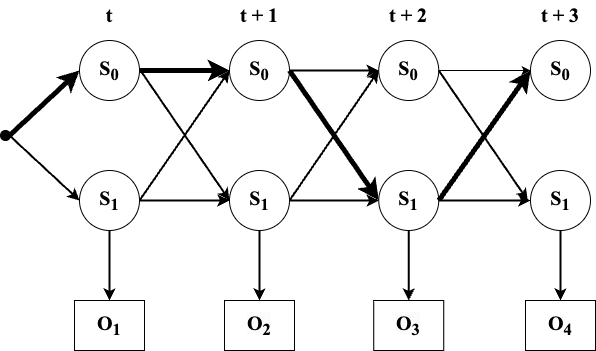

The diagram above was exported from draw.io. Its source (the exported page's mxGraphModel, read from the mxfile embedded in the PNG):
<mxGraphModel dx="954" dy="727" grid="1" gridSize="10" guides="1" tooltips="1" connect="1" arrows="1" fold="1" page="1" pageScale="1" pageWidth="827" pageHeight="1169" math="0" shadow="0">
  <root>
    <mxCell id="0" />
    <mxCell id="1" parent="0" />
    <mxCell id="eINSpPjcZvJGHS13PBU4-19" value="" style="edgeStyle=orthogonalEdgeStyle;rounded=0;orthogonalLoop=1;jettySize=auto;html=1;strokeWidth=5;" edge="1" parent="1" source="eINSpPjcZvJGHS13PBU4-1" target="eINSpPjcZvJGHS13PBU4-3">
      <mxGeometry relative="1" as="geometry" />
    </mxCell>
    <mxCell id="eINSpPjcZvJGHS13PBU4-1" value="&lt;font style=&quot;font-size: 20px;&quot; face=&quot;Times New Roman&quot;&gt;&lt;b style=&quot;&quot;&gt;S&lt;sub&gt;0&lt;/sub&gt;&lt;/b&gt;&lt;/font&gt;" style="ellipse;whiteSpace=wrap;html=1;aspect=fixed;" vertex="1" parent="1">
      <mxGeometry x="194" y="70" width="60" height="60" as="geometry" />
    </mxCell>
    <mxCell id="eINSpPjcZvJGHS13PBU4-15" value="" style="edgeStyle=orthogonalEdgeStyle;rounded=0;orthogonalLoop=1;jettySize=auto;html=1;strokeWidth=2;" edge="1" parent="1" source="eINSpPjcZvJGHS13PBU4-2" target="eINSpPjcZvJGHS13PBU4-11">
      <mxGeometry relative="1" as="geometry" />
    </mxCell>
    <mxCell id="eINSpPjcZvJGHS13PBU4-22" value="" style="edgeStyle=orthogonalEdgeStyle;rounded=0;orthogonalLoop=1;jettySize=auto;html=1;strokeWidth=2;" edge="1" parent="1" source="eINSpPjcZvJGHS13PBU4-2" target="eINSpPjcZvJGHS13PBU4-4">
      <mxGeometry relative="1" as="geometry" />
    </mxCell>
    <mxCell id="eINSpPjcZvJGHS13PBU4-2" value="&lt;font style=&quot;font-size: 20px;&quot; face=&quot;Times New Roman&quot;&gt;&lt;b style=&quot;&quot;&gt;S&lt;sub&gt;1&lt;/sub&gt;&lt;/b&gt;&lt;/font&gt;" style="ellipse;whiteSpace=wrap;html=1;aspect=fixed;" vertex="1" parent="1">
      <mxGeometry x="194" y="200" width="60" height="60" as="geometry" />
    </mxCell>
    <mxCell id="eINSpPjcZvJGHS13PBU4-20" value="" style="edgeStyle=orthogonalEdgeStyle;rounded=0;orthogonalLoop=1;jettySize=auto;html=1;strokeWidth=2;" edge="1" parent="1" source="eINSpPjcZvJGHS13PBU4-3" target="eINSpPjcZvJGHS13PBU4-5">
      <mxGeometry relative="1" as="geometry" />
    </mxCell>
    <mxCell id="eINSpPjcZvJGHS13PBU4-3" value="&lt;font style=&quot;font-size: 20px;&quot; face=&quot;Times New Roman&quot;&gt;&lt;b style=&quot;&quot;&gt;S&lt;sub&gt;0&lt;/sub&gt;&lt;/b&gt;&lt;/font&gt;" style="ellipse;whiteSpace=wrap;html=1;aspect=fixed;" vertex="1" parent="1">
      <mxGeometry x="344" y="70" width="60" height="60" as="geometry" />
    </mxCell>
    <mxCell id="eINSpPjcZvJGHS13PBU4-16" value="" style="edgeStyle=orthogonalEdgeStyle;rounded=0;orthogonalLoop=1;jettySize=auto;html=1;strokeWidth=2;" edge="1" parent="1" source="eINSpPjcZvJGHS13PBU4-4" target="eINSpPjcZvJGHS13PBU4-12">
      <mxGeometry relative="1" as="geometry" />
    </mxCell>
    <mxCell id="eINSpPjcZvJGHS13PBU4-23" value="" style="edgeStyle=orthogonalEdgeStyle;rounded=0;orthogonalLoop=1;jettySize=auto;html=1;strokeWidth=2;" edge="1" parent="1" source="eINSpPjcZvJGHS13PBU4-4" target="eINSpPjcZvJGHS13PBU4-6">
      <mxGeometry relative="1" as="geometry" />
    </mxCell>
    <mxCell id="eINSpPjcZvJGHS13PBU4-4" value="&lt;font style=&quot;font-size: 20px;&quot; face=&quot;Times New Roman&quot;&gt;&lt;b style=&quot;&quot;&gt;S&lt;sub&gt;1&lt;/sub&gt;&lt;/b&gt;&lt;/font&gt;" style="ellipse;whiteSpace=wrap;html=1;aspect=fixed;" vertex="1" parent="1">
      <mxGeometry x="344" y="200" width="60" height="60" as="geometry" />
    </mxCell>
    <mxCell id="eINSpPjcZvJGHS13PBU4-21" value="" style="edgeStyle=orthogonalEdgeStyle;rounded=0;orthogonalLoop=1;jettySize=auto;html=1;" edge="1" parent="1" source="eINSpPjcZvJGHS13PBU4-5" target="eINSpPjcZvJGHS13PBU4-7">
      <mxGeometry relative="1" as="geometry" />
    </mxCell>
    <mxCell id="eINSpPjcZvJGHS13PBU4-5" value="&lt;font style=&quot;font-size: 20px;&quot; face=&quot;Times New Roman&quot;&gt;&lt;b style=&quot;&quot;&gt;S&lt;sub&gt;0&lt;/sub&gt;&lt;/b&gt;&lt;/font&gt;" style="ellipse;whiteSpace=wrap;html=1;aspect=fixed;" vertex="1" parent="1">
      <mxGeometry x="493.25" y="70" width="60" height="60" as="geometry" />
    </mxCell>
    <mxCell id="eINSpPjcZvJGHS13PBU4-17" value="" style="edgeStyle=orthogonalEdgeStyle;rounded=0;orthogonalLoop=1;jettySize=auto;html=1;strokeWidth=2;" edge="1" parent="1" source="eINSpPjcZvJGHS13PBU4-6" target="eINSpPjcZvJGHS13PBU4-13">
      <mxGeometry relative="1" as="geometry" />
    </mxCell>
    <mxCell id="eINSpPjcZvJGHS13PBU4-24" value="" style="edgeStyle=orthogonalEdgeStyle;rounded=0;orthogonalLoop=1;jettySize=auto;html=1;strokeWidth=2;" edge="1" parent="1" source="eINSpPjcZvJGHS13PBU4-6" target="eINSpPjcZvJGHS13PBU4-8">
      <mxGeometry relative="1" as="geometry" />
    </mxCell>
    <mxCell id="eINSpPjcZvJGHS13PBU4-6" value="&lt;font style=&quot;font-size: 20px;&quot; face=&quot;Times New Roman&quot;&gt;&lt;b style=&quot;&quot;&gt;S&lt;sub&gt;1&lt;/sub&gt;&lt;/b&gt;&lt;/font&gt;" style="ellipse;whiteSpace=wrap;html=1;aspect=fixed;" vertex="1" parent="1">
      <mxGeometry x="493.25" y="200" width="60" height="60" as="geometry" />
    </mxCell>
    <mxCell id="eINSpPjcZvJGHS13PBU4-7" value="&lt;font style=&quot;font-size: 20px;&quot; face=&quot;Times New Roman&quot;&gt;&lt;b style=&quot;&quot;&gt;S&lt;sub&gt;0&lt;/sub&gt;&lt;/b&gt;&lt;/font&gt;" style="ellipse;whiteSpace=wrap;html=1;aspect=fixed;" vertex="1" parent="1">
      <mxGeometry x="645" y="70" width="60" height="60" as="geometry" />
    </mxCell>
    <mxCell id="eINSpPjcZvJGHS13PBU4-18" value="" style="edgeStyle=orthogonalEdgeStyle;rounded=0;orthogonalLoop=1;jettySize=auto;html=1;strokeWidth=2;" edge="1" parent="1" source="eINSpPjcZvJGHS13PBU4-8" target="eINSpPjcZvJGHS13PBU4-14">
      <mxGeometry relative="1" as="geometry" />
    </mxCell>
    <mxCell id="eINSpPjcZvJGHS13PBU4-8" value="&lt;font style=&quot;font-size: 20px;&quot; face=&quot;Times New Roman&quot;&gt;&lt;b style=&quot;&quot;&gt;S&lt;sub&gt;1&lt;/sub&gt;&lt;/b&gt;&lt;/font&gt;" style="ellipse;whiteSpace=wrap;html=1;aspect=fixed;" vertex="1" parent="1">
      <mxGeometry x="645" y="200" width="60" height="60" as="geometry" />
    </mxCell>
    <mxCell id="eINSpPjcZvJGHS13PBU4-11" value="&lt;font style=&quot;font-size: 20px;&quot; face=&quot;Times New Roman&quot;&gt;&lt;b&gt;O&lt;sub&gt;1&lt;/sub&gt;&lt;/b&gt;&lt;/font&gt;" style="rounded=0;whiteSpace=wrap;html=1;" vertex="1" parent="1">
      <mxGeometry x="189" y="330" width="70" height="50" as="geometry" />
    </mxCell>
    <mxCell id="eINSpPjcZvJGHS13PBU4-12" value="&lt;b style=&quot;border-color: var(--border-color); color: rgb(0, 0, 0); font-family: &amp;quot;Times New Roman&amp;quot;; font-size: 20px; font-style: normal; font-variant-ligatures: normal; font-variant-caps: normal; letter-spacing: normal; orphans: 2; text-align: center; text-indent: 0px; text-transform: none; widows: 2; word-spacing: 0px; -webkit-text-stroke-width: 0px; background-color: rgb(251, 251, 251); text-decoration-thickness: initial; text-decoration-style: initial; text-decoration-color: initial;&quot;&gt;O&lt;sub style=&quot;border-color: var(--border-color);&quot;&gt;2&lt;/sub&gt;&lt;/b&gt;" style="rounded=0;whiteSpace=wrap;html=1;" vertex="1" parent="1">
      <mxGeometry x="339" y="330" width="70" height="50" as="geometry" />
    </mxCell>
    <mxCell id="eINSpPjcZvJGHS13PBU4-13" value="&lt;b style=&quot;border-color: var(--border-color); color: rgb(0, 0, 0); font-family: &amp;quot;Times New Roman&amp;quot;; font-size: 20px; font-style: normal; font-variant-ligatures: normal; font-variant-caps: normal; letter-spacing: normal; orphans: 2; text-align: center; text-indent: 0px; text-transform: none; widows: 2; word-spacing: 0px; -webkit-text-stroke-width: 0px; background-color: rgb(251, 251, 251); text-decoration-thickness: initial; text-decoration-style: initial; text-decoration-color: initial;&quot;&gt;O&lt;sub style=&quot;border-color: var(--border-color);&quot;&gt;3&lt;/sub&gt;&lt;/b&gt;" style="rounded=0;whiteSpace=wrap;html=1;" vertex="1" parent="1">
      <mxGeometry x="488.25" y="330" width="70" height="50" as="geometry" />
    </mxCell>
    <mxCell id="eINSpPjcZvJGHS13PBU4-14" value="&lt;b style=&quot;border-color: var(--border-color); font-family: &amp;quot;Times New Roman&amp;quot;; font-size: 20px;&quot;&gt;O&lt;sub style=&quot;border-color: var(--border-color);&quot;&gt;4&lt;/sub&gt;&lt;/b&gt;" style="rounded=0;whiteSpace=wrap;html=1;" vertex="1" parent="1">
      <mxGeometry x="640" y="330" width="70" height="50" as="geometry" />
    </mxCell>
    <mxCell id="eINSpPjcZvJGHS13PBU4-26" value="" style="endArrow=classic;html=1;rounded=0;exitX=1;exitY=0.5;exitDx=0;exitDy=0;entryX=0;entryY=0.5;entryDx=0;entryDy=0;strokeWidth=5;" edge="1" parent="1" target="eINSpPjcZvJGHS13PBU4-1">
      <mxGeometry width="50" height="50" relative="1" as="geometry">
        <mxPoint x="124" y="165" as="sourcePoint" />
        <mxPoint x="184" y="120" as="targetPoint" />
      </mxGeometry>
    </mxCell>
    <mxCell id="eINSpPjcZvJGHS13PBU4-27" value="" style="endArrow=classic;html=1;rounded=0;exitX=1;exitY=0.5;exitDx=0;exitDy=0;entryX=0;entryY=0.5;entryDx=0;entryDy=0;strokeWidth=2;" edge="1" parent="1" target="eINSpPjcZvJGHS13PBU4-2">
      <mxGeometry width="50" height="50" relative="1" as="geometry">
        <mxPoint x="124" y="165" as="sourcePoint" />
        <mxPoint x="204" y="110" as="targetPoint" />
      </mxGeometry>
    </mxCell>
    <mxCell id="eINSpPjcZvJGHS13PBU4-28" value="" style="endArrow=classic;html=1;rounded=0;entryX=0;entryY=0.5;entryDx=0;entryDy=0;exitX=1;exitY=0.5;exitDx=0;exitDy=0;strokeWidth=2;" edge="1" parent="1" source="eINSpPjcZvJGHS13PBU4-2" target="eINSpPjcZvJGHS13PBU4-3">
      <mxGeometry width="50" height="50" relative="1" as="geometry">
        <mxPoint x="264" y="200" as="sourcePoint" />
        <mxPoint x="314" y="150" as="targetPoint" />
      </mxGeometry>
    </mxCell>
    <mxCell id="eINSpPjcZvJGHS13PBU4-29" value="" style="endArrow=classic;html=1;rounded=0;entryX=0;entryY=0.5;entryDx=0;entryDy=0;exitX=1;exitY=0.5;exitDx=0;exitDy=0;strokeWidth=2;" edge="1" parent="1" target="eINSpPjcZvJGHS13PBU4-5">
      <mxGeometry width="50" height="50" relative="1" as="geometry">
        <mxPoint x="404" y="230" as="sourcePoint" />
        <mxPoint x="494" y="100" as="targetPoint" />
      </mxGeometry>
    </mxCell>
    <mxCell id="eINSpPjcZvJGHS13PBU4-30" value="" style="endArrow=classic;html=1;rounded=0;exitX=1;exitY=0.5;exitDx=0;exitDy=0;entryX=0;entryY=0.5;entryDx=0;entryDy=0;strokeWidth=5;" edge="1" parent="1" target="eINSpPjcZvJGHS13PBU4-7">
      <mxGeometry width="50" height="50" relative="1" as="geometry">
        <mxPoint x="553.25" y="230" as="sourcePoint" />
        <mxPoint x="634" y="130" as="targetPoint" />
      </mxGeometry>
    </mxCell>
    <mxCell id="eINSpPjcZvJGHS13PBU4-31" value="" style="endArrow=classic;html=1;rounded=0;exitX=1;exitY=0.5;exitDx=0;exitDy=0;entryX=0;entryY=0.5;entryDx=0;entryDy=0;strokeWidth=5;" edge="1" parent="1" source="eINSpPjcZvJGHS13PBU4-3" target="eINSpPjcZvJGHS13PBU4-6">
      <mxGeometry width="50" height="50" relative="1" as="geometry">
        <mxPoint x="444" y="260" as="sourcePoint" />
        <mxPoint x="494" y="210" as="targetPoint" />
      </mxGeometry>
    </mxCell>
    <mxCell id="eINSpPjcZvJGHS13PBU4-32" value="" style="endArrow=classic;html=1;rounded=0;exitX=1;exitY=0.5;exitDx=0;exitDy=0;entryX=0;entryY=0.5;entryDx=0;entryDy=0;strokeWidth=2;" edge="1" parent="1">
      <mxGeometry width="50" height="50" relative="1" as="geometry">
        <mxPoint x="553.25" y="100" as="sourcePoint" />
        <mxPoint x="642.25" y="230" as="targetPoint" />
      </mxGeometry>
    </mxCell>
    <mxCell id="eINSpPjcZvJGHS13PBU4-33" value="" style="endArrow=classic;html=1;rounded=0;exitX=1;exitY=0.5;exitDx=0;exitDy=0;entryX=0;entryY=0.5;entryDx=0;entryDy=0;strokeWidth=2;" edge="1" parent="1">
      <mxGeometry width="50" height="50" relative="1" as="geometry">
        <mxPoint x="255" y="100" as="sourcePoint" />
        <mxPoint x="344" y="230" as="targetPoint" />
      </mxGeometry>
    </mxCell>
    <mxCell id="eINSpPjcZvJGHS13PBU4-34" value="&lt;b style=&quot;border-color: var(--border-color); font-size: 20px;&quot;&gt;&lt;font face=&quot;Times New Roman&quot;&gt;t&lt;/font&gt;&lt;/b&gt;" style="text;html=1;strokeColor=none;fillColor=none;align=center;verticalAlign=middle;whiteSpace=wrap;rounded=0;" vertex="1" parent="1">
      <mxGeometry x="194" y="30" width="60" height="30" as="geometry" />
    </mxCell>
    <mxCell id="eINSpPjcZvJGHS13PBU4-35" value="&lt;b style=&quot;border-color: var(--border-color); font-size: 20px;&quot;&gt;&lt;font face=&quot;Times New Roman&quot;&gt;t + 1&lt;/font&gt;&lt;/b&gt;" style="text;html=1;strokeColor=none;fillColor=none;align=center;verticalAlign=middle;whiteSpace=wrap;rounded=0;" vertex="1" parent="1">
      <mxGeometry x="344" y="30" width="60" height="30" as="geometry" />
    </mxCell>
    <mxCell id="eINSpPjcZvJGHS13PBU4-36" value="&lt;b style=&quot;border-color: var(--border-color); font-size: 20px;&quot;&gt;&lt;font face=&quot;Times New Roman&quot;&gt;t + 2&lt;/font&gt;&lt;/b&gt;" style="text;html=1;strokeColor=none;fillColor=none;align=center;verticalAlign=middle;whiteSpace=wrap;rounded=0;" vertex="1" parent="1">
      <mxGeometry x="493.25" y="30" width="60" height="30" as="geometry" />
    </mxCell>
    <mxCell id="eINSpPjcZvJGHS13PBU4-37" value="&lt;b style=&quot;border-color: var(--border-color); font-size: 20px;&quot;&gt;&lt;font face=&quot;Times New Roman&quot;&gt;t + 3&lt;/font&gt;&lt;/b&gt;" style="text;html=1;strokeColor=none;fillColor=none;align=center;verticalAlign=middle;whiteSpace=wrap;rounded=0;" vertex="1" parent="1">
      <mxGeometry x="645" y="30" width="60" height="30" as="geometry" />
    </mxCell>
    <mxCell id="eINSpPjcZvJGHS13PBU4-38" value="" style="ellipse;whiteSpace=wrap;html=1;aspect=fixed;fillStyle=solid;fillColor=#000000;" vertex="1" parent="1">
      <mxGeometry x="115" y="160" width="10" height="10" as="geometry" />
    </mxCell>
  </root>
</mxGraphModel>